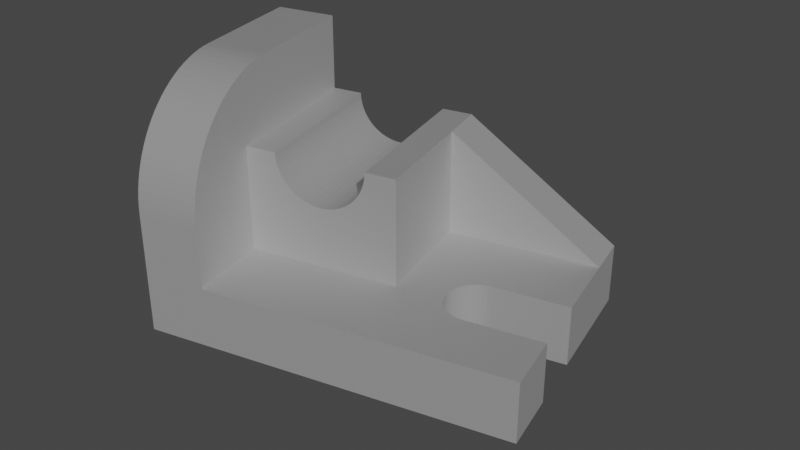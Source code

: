 # Source: Perc.blend  (saved by Blender 3.2.14; exported with 4.5.12 LTS)
import bpy
from mathutils import Matrix  # noqa: F401  (used for matrix-valued properties, if any)

bpy.ops.wm.read_factory_settings(use_empty=True)
scene = bpy.context.scene
scene.name = 'Scene'

# ---- collections
col_collection = bpy.data.collections.new('Collection'); scene.collection.children.link(col_collection)

# ---- materials (node trees are filled in below, after node groups)
mat_material = bpy.data.materials.new('Material')
mat_material.alpha_threshold = 0.0
mat_material.use_transparent_shadow = False
mat_material.line_color = (0.0, 0.0, 0.0, 1.0)

# ---- material node trees
mat_material.use_nodes = True; mat_material.node_tree.nodes.clear()
_N = mat_material.node_tree.nodes; _L = mat_material.node_tree.links
n0 = _N.new('ShaderNodeOutputMaterial'); n0.name = 'Material Output'; n0.location = (300, 300)
n1 = _N.new('ShaderNodeBsdfPrincipled'); n1.name = 'Principled BSDF'; n1.location = (10, 300)
n1.distribution = 'GGX'
n1.subsurface_method = 'RANDOM_WALK_SKIN'
n1.inputs[2].default_value = 0.4
n1.inputs[3].default_value = 1.45
n1.inputs[27].default_value = (0.0, 0.0, 0.0, 1.0)
n1.inputs[28].default_value = 1.0
_L.new(n1.outputs[0], n0.inputs[0])
n0.is_active_output = True

# ---- world
world_world = bpy.data.worlds.new('World'); scene.world = world_world
world_world.use_nodes = True; world_world.node_tree.nodes.clear()
_N = world_world.node_tree.nodes; _L = world_world.node_tree.links
n0 = _N.new('ShaderNodeOutputWorld'); n0.name = 'World Output'; n0.location = (300, 300)
n1 = _N.new('ShaderNodeBackground'); n1.name = 'Background'; n1.location = (10, 300)
n1.inputs[0].default_value = (0.05088, 0.05088, 0.05088, 1.0)
_L.new(n1.outputs[0], n0.inputs[0])
n0.is_active_output = True
world_world.color = (0.05088, 0.05088, 0.05088)
world_world.use_sun_shadow = False
world_world.sun_shadow_jitter_overblur = 0.0

# ---- cameras
cam_camera_001 = bpy.data.cameras.new('Camera.001')
cam_camera_001.display_size = 1000.0

# ---- lights
light_sun = bpy.data.lights.new('Sun', 'SUN')
light_sun.transmission_factor = 0.0
light_sun.energy = 1.0
light_sun.shadow_soft_size = 125.0

# ---- meshes
me_cube = bpy.data.meshes.new('Cube')
me_cube.from_pydata([(48.0, 32.0, 8.0), (48.0, 32.0, -8.0), (48.0, -32.0, 8.0), (48.0, -32.0, -8.0), (-48.0, 32.0, 8.0), (-48.0, 32.0, -8.0), (-48.0, -32.0, 8.0), (-48.0, -32.0, -8.0), (-32.0, 32.0, -8.0), (-32.0, -32.0, 8.0), (-32.0, -32.0, -8.0), (-32.0, 32.0, 8.0), (-48.0, -10.0, -8.0), (-48.0, -10.0, 8.0), (-32.0, -10.0, -8.0), (-32.0, -10.0, 8.0), (8.0, -32.0, -8.0), (8.0, 32.0, 8.0), (8.0, 32.0, -8.0), (8.0, -32.0, 8.0), (8.0, -10.0, 8.0), (8.0, -10.0, -8.0), (-48.0, 20.0, 8.0), (48.0, 20.0, -8.0), (-48.0, 20.0, -8.0), (48.0, 20.0, 8.0), (-32.0, 20.0, -8.0), (8.0, 20.0, -8.0), (8.0, 20.0, 8.0), (-48.0, 20.0, 36.0), (-48.0, 32.0, 36.0), (8.0, 32.0, 36.0), (3.815e-06, -32.0, 8.0), (-32.0, 32.0, 36.0), (-32.0, -10.0, 36.0), (-32.0, 20.0, 36.0), (8.0, -10.0, 36.0), (8.0, 20.0, 36.0), (3.815e-06, 32.0, -8.0), (-48.0, 20.0, 56.0), (-48.0, 32.0, 56.0), (-32.0, 32.0, 56.0), (-32.0, 20.0, 56.0), (-32.0, 0.0, 56.0), (-32.0, -32.0, 24.0), (-32.0, -2.093, 55.93), (-32.0, -4.177, 55.73), (-32.0, -6.243, 55.39), (-32.0, -8.282, 54.91), (-32.0, -10.29, 54.3), (-32.0, -12.25, 53.56), (-32.0, -14.15, 52.7), (-32.0, -16.0, 51.71), (-32.0, -17.78, 50.61), (-32.0, -19.48, 49.39), (-32.0, -21.1, 48.06), (-32.0, -22.63, 46.63), (-32.0, -24.06, 45.1), (-32.0, -25.39, 43.48), (-32.0, -26.61, 41.78), (-32.0, -27.71, 40.0), (-32.0, -28.7, 38.15), (-32.0, -29.56, 36.25), (-32.0, -30.3, 34.29), (-32.0, -30.91, 32.28), (-32.0, -31.39, 30.24), (-32.0, -31.73, 28.18), (-32.0, -31.93, 26.09), (-48.0, -32.0, 24.0), (-48.0, 0.0, 56.0), (-48.0, -31.93, 26.09), (-48.0, -31.73, 28.18), (-48.0, -31.39, 30.24), (-48.0, -30.91, 32.28), (-48.0, -30.3, 34.29), (-48.0, -29.56, 36.25), (-48.0, -28.7, 38.15), (-48.0, -27.71, 40.0), (-48.0, -26.61, 41.78), (-48.0, -25.39, 43.48), (-48.0, -24.06, 45.1), (-48.0, -22.63, 46.63), (-48.0, -21.1, 48.06), (-48.0, -19.48, 49.39), (-48.0, -17.78, 50.61), (-48.0, -16.0, 51.71), (-48.0, -14.15, 52.7), (-48.0, -12.25, 53.56), (-48.0, -10.29, 54.3), (-48.0, -8.282, 54.91), (-48.0, -6.243, 55.39), (-48.0, -4.177, 55.73), (-48.0, -2.093, 55.93), (3.815e-06, -10.0, -8.0), (3.815e-06, -32.0, -8.0), (3.815e-06, 32.0, 8.0), (3.815e-06, -10.0, 8.0), (3.815e-06, 20.0, -8.0), (3.815e-06, 32.0, 36.0), (3.815e-06, -10.0, 36.0), (3.815e-06, 20.0, 36.0), (-24.0, 32.0, -8.0), (-24.0, -32.0, 8.0), (-24.0, -10.0, -8.0), (-24.0, 20.0, -8.0), (-24.0, 32.0, 8.0), (-24.0, -32.0, -8.0), (-24.0, -10.0, 8.0), (-24.0, 32.0, 36.0), (-24.0, -10.0, 36.0), (-24.0, 20.0, 36.0), (8.0, 20.0, 24.0), (8.0, -10.0, 24.0), (-32.0, -10.0, 24.0), (-32.0, -16.0, 8.0), (-32.0, -16.0, -8.0), (8.0, 32.0, 24.0), (-48.0, 20.0, 24.0), (-48.0, 32.0, 24.0), (-32.0, 32.0, 24.0), (48.0, -16.0, 8.0), (-48.0, -16.0, -8.0), (3.815e-06, -10.0, 36.0), (-12.0, -10.0, 24.0), (3.815e-06, -10.0, 12.0), (8.0, -10.0, 24.0), (-0.1027, -10.0, 34.43), (-0.4089, -10.0, 32.89), (-0.9134, -10.0, 31.41), (-1.608, -10.0, 30.0), (-2.48, -10.0, 28.69), (-3.515, -10.0, 27.51), (-4.695, -10.0, 26.48), (-6.0, -10.0, 25.61), (-7.408, -10.0, 24.91), (-8.894, -10.0, 24.41), (-10.43, -10.0, 24.1), (-12.0, -10.0, 24.0), (-24.0, -10.0, 36.0), (-32.0, -10.0, 24.0), (-24.0, -10.0, 12.0), (-13.57, -10.0, 24.1), (-15.11, -10.0, 24.41), (-16.59, -10.0, 24.91), (-18.0, -10.0, 25.61), (-19.31, -10.0, 26.48), (-20.49, -10.0, 27.51), (-21.52, -10.0, 28.69), (-22.39, -10.0, 30.0), (-23.09, -10.0, 31.41), (-23.59, -10.0, 32.89), (-23.9, -10.0, 34.43), (-12.0, 32.0, 24.0), (3.815e-06, 32.0, 36.0), (8.0, 32.0, 24.0), (3.815e-06, 32.0, 12.0), (-10.43, 32.0, 24.1), (-8.894, 32.0, 24.41), (-7.408, 32.0, 24.91), (-6.0, 32.0, 25.61), (-4.695, 32.0, 26.48), (-3.515, 32.0, 27.51), (-2.48, 32.0, 28.69), (-1.608, 32.0, 30.0), (-0.9134, 32.0, 31.41), (-0.4089, 32.0, 32.89), (-0.1027, 32.0, 34.43), (-24.0, 32.0, 36.0), (-12.0, 32.0, 24.0), (-24.0, 32.0, 12.0), (-32.0, 32.0, 24.0), (-23.9, 32.0, 34.43), (-23.59, 32.0, 32.89), (-23.09, 32.0, 31.41), (-22.39, 32.0, 30.0), (-21.52, 32.0, 28.69), (-20.49, 32.0, 27.51), (-19.31, 32.0, 26.48), (-18.0, 32.0, 25.61), (-16.59, 32.0, 24.91), (-15.11, 32.0, 24.41), (-13.57, 32.0, 24.1), (-48.0, -16.0, 8.0), (48.0, -16.0, -8.0), (8.0, -16.0, 8.0), (8.0, -16.0, -8.0), (3.815e-06, -16.0, -8.0), (3.815e-06, -16.0, 8.0), (-24.0, -16.0, -8.0), (-24.0, -16.0, 8.0), (-48.0, 0.0, -8.0), (48.0, 0.0, 8.0), (-32.0, 0.0, -8.0), (8.0, 0.0, -8.0), (8.0, 0.0, 8.0), (-48.0, 0.0, 8.0), (48.0, 0.0, -8.0), (8.0, 0.0, 36.0), (3.815e-06, 0.0, 36.0), (3.815e-06, 0.0, -8.0), (-24.0, 0.0, -8.0), (8.0, 0.0, 24.0), (20.0, -32.0, -8.0), (20.0, 32.0, 8.0), (8.0, 32.0, 36.0), (20.0, 32.0, -8.0), (20.0, -32.0, 8.0), (20.0, 20.0, 8.0), (20.0, 20.0, -8.0), (8.0, 20.0, 36.0), (8.0, -10.0, 36.0), (8.0, 0.0, 36.0), (28.0, -16.0, 8.0), (20.0, -8.0, 8.0), (12.0, -16.0, 8.0), (20.0, -24.0, 8.0), (26.96, -15.93, 8.0), (25.93, -15.73, 8.0), (24.94, -15.39, 8.0), (24.0, -14.93, 8.0), (23.13, -14.35, 8.0), (22.34, -13.66, 8.0), (21.65, -12.87, 8.0), (21.07, -12.0, 8.0), (20.61, -11.06, 8.0), (20.27, -10.07, 8.0), (20.07, -9.044, 8.0), (20.0, -8.0, -8.0), (28.0, -16.0, -8.0), (20.0, -24.0, -8.0), (12.0, -16.0, -8.0), (20.07, -9.044, -8.0), (20.27, -10.07, -8.0), (20.61, -11.06, -8.0), (21.07, -12.0, -8.0), (21.65, -12.87, -8.0), (22.34, -13.66, -8.0), (23.13, -14.35, -8.0), (24.0, -14.93, -8.0), (24.94, -15.39, -8.0), (25.93, -15.73, -8.0), (26.96, -15.93, -8.0), (20.0, -8.0, 8.0), (28.0, 0.0, 8.0), (20.0, 8.0, 8.0), (12.0, 0.0, 8.0), (20.07, -6.956, 8.0), (20.27, -5.929, 8.0), (20.61, -4.939, 8.0), (21.07, -4.0, 8.0), (21.65, -3.13, 8.0), (22.34, -2.343, 8.0), (23.13, -1.653, 8.0), (24.0, -1.072, 8.0), (24.94, -0.609, 8.0), (25.93, -0.2726, 8.0), (26.96, -0.06844, 8.0), (28.0, 0.0, -8.0), (20.0, -8.0, -8.0), (12.0, 0.0, -8.0), (20.0, 8.0, -8.0), (26.96, -0.06844, -8.0), (25.93, -0.2726, -8.0), (24.94, -0.609, -8.0), (24.0, -1.072, -8.0), (23.13, -1.653, -8.0), (22.34, -2.343, -8.0), (21.65, -3.13, -8.0), (21.07, -4.0, -8.0), (20.61, -4.939, -8.0), (20.27, -5.929, -8.0), (20.07, -6.956, -8.0)], [], [(22, 195, 13, 182, 6, 68, 70, 71, 72, 73, 74, 75, 76, 77, 78, 79, 80, 81, 82, 83, 84, 85, 86, 87, 88, 89, 90, 91, 92, 69, 39, 29, 117), (10, 9, 6, 7), (24, 22, 4, 5), (257, 196, 191, 243), (183, 120, 2, 3), (205, 203, 0, 1), (5, 4, 11, 8), (121, 115, 10, 7), (106, 102, 9, 10), (189, 114, 9, 102), (119, 118, 30, 33), (190, 192, 14, 12), (229, 228, 183, 3, 202), (121, 182, 13, 12), (207, 25, 37, 209), (199, 193, 21, 93), (242, 245, 194, 20, 184, 214, 213), (202, 206, 19, 16), (38, 95, 17, 18), (186, 185, 16, 94), (31, 98, 100, 37), (38, 18, 27, 97), (205, 1, 23, 208), (1, 0, 25, 23), (5, 8, 26, 24), (190, 195, 22, 24), (110, 35, 34, 109), (95, 105, 169, 168, 152, 155), (43, 45, 46, 47, 48, 49, 50, 51, 52, 53, 54, 55, 56, 57, 58, 59, 60, 61, 62, 63, 64, 65, 66, 67, 44, 9, 114, 15, 113, 34, 35, 42), (108, 33, 35, 110), (211, 209, 37, 197), (107, 96, 124, 123, 137, 140), (118, 117, 29, 30), (105, 11, 119, 170, 169), (6, 9, 44, 68), (41, 40, 39, 42), (33, 30, 40, 41), (30, 29, 39, 40), (35, 33, 41, 42), (43, 69, 92, 45), (45, 92, 91, 46), (46, 91, 90, 47), (47, 90, 89, 48), (48, 89, 88, 49), (49, 88, 87, 50), (50, 87, 86, 51), (51, 86, 85, 52), (52, 85, 84, 53), (53, 84, 83, 54), (54, 83, 82, 55), (55, 82, 81, 56), (56, 81, 80, 57), (57, 80, 79, 58), (58, 79, 78, 59), (59, 78, 77, 60), (60, 77, 76, 61), (61, 76, 75, 62), (62, 75, 74, 63), (63, 74, 73, 64), (64, 73, 72, 65), (65, 72, 71, 66), (66, 71, 70, 67), (67, 70, 68, 44), (42, 39, 69, 43), (197, 198, 99, 36), (25, 0, 31, 37), (204, 203, 17, 116), (101, 38, 97, 104), (188, 186, 94, 106), (101, 105, 95, 38), (200, 199, 93, 103), (184, 187, 32, 19), (16, 19, 32, 94), (192, 200, 103, 14), (8, 11, 105, 101), (115, 188, 106, 10), (8, 101, 104, 26), (138, 167, 108, 110, 109), (96, 20, 112, 125, 124), (113, 139, 138, 109, 34), (15, 107, 140, 139, 113), (187, 189, 102, 32), (94, 32, 102, 106), (116, 154, 153, 98, 31, 204), (122, 125, 112, 210, 36, 99), (194, 28, 111, 201), (123, 152, 168, 137), (17, 95, 155, 154, 116), (96, 107, 189, 187), (4, 22, 117, 118), (167, 170, 119, 33, 108), (11, 4, 118, 119), (122, 126, 127, 128, 129, 130, 131, 132, 133, 134, 135, 136, 123, 124, 125), (137, 141, 142, 143, 144, 145, 146, 147, 148, 149, 150, 151, 138, 139, 140), (152, 156, 157, 158, 159, 160, 161, 162, 163, 164, 165, 166, 153, 154, 155), (167, 171, 172, 173, 174, 175, 176, 177, 178, 179, 180, 181, 168, 169, 170), (152, 123, 136, 156), (156, 136, 135, 157), (157, 135, 134, 158), (158, 134, 133, 159), (159, 133, 132, 160), (160, 132, 131, 161), (161, 131, 130, 162), (162, 130, 129, 163), (163, 129, 128, 164), (164, 128, 127, 165), (165, 127, 126, 166), (166, 126, 122, 153), (167, 138, 151, 171), (171, 151, 150, 172), (172, 150, 149, 173), (173, 149, 148, 174), (174, 148, 147, 175), (175, 147, 146, 176), (176, 146, 145, 177), (177, 145, 144, 178), (178, 144, 143, 179), (179, 143, 142, 180), (180, 142, 141, 181), (181, 141, 137, 168), (122, 99, 198, 100, 98, 153), (14, 103, 188, 115), (20, 96, 187, 184), (103, 93, 186, 188), (93, 21, 185, 186), (7, 6, 182, 121), (107, 15, 114, 189), (12, 14, 115, 121), (25, 207, 244, 243, 191), (20, 194, 201, 112), (26, 104, 200, 192), (104, 97, 199, 200), (37, 100, 198, 197), (210, 211, 197, 36), (12, 13, 195, 190), (27, 208, 260, 259, 193), (97, 27, 193, 199), (23, 25, 191, 196), (24, 26, 192, 190), (208, 23, 196, 257, 260), (207, 28, 194, 245, 244), (112, 201, 211, 210), (215, 214, 184, 19, 206), (120, 212, 215, 206, 2), (31, 0, 203, 204), (201, 111, 209, 211), (18, 205, 208, 27), (3, 2, 206, 202), (185, 230, 229, 202, 16), (242, 213, 227, 258), (28, 207, 209, 111), (18, 17, 203, 205), (193, 259, 258, 227, 230, 185, 21), (212, 216, 217, 218, 219, 220, 221, 222, 223, 224, 225, 226, 213, 214, 215), (227, 231, 232, 233, 234, 235, 236, 237, 238, 239, 240, 241, 228, 229, 230), (242, 246, 247, 248, 249, 250, 251, 252, 253, 254, 255, 256, 243, 244, 245), (257, 261, 262, 263, 264, 265, 266, 267, 268, 269, 270, 271, 258, 259, 260), (242, 258, 271, 246), (246, 271, 270, 247), (247, 270, 269, 248), (248, 269, 268, 249), (249, 268, 267, 250), (250, 267, 266, 251), (251, 266, 265, 252), (252, 265, 264, 253), (253, 264, 263, 254), (254, 263, 262, 255), (255, 262, 261, 256), (256, 261, 257, 243), (212, 228, 241, 216), (216, 241, 240, 217), (217, 240, 239, 218), (218, 239, 238, 219), (219, 238, 237, 220), (220, 237, 236, 221), (221, 236, 235, 222), (222, 235, 234, 223), (223, 234, 233, 224), (224, 233, 232, 225), (225, 232, 231, 226), (226, 231, 227, 213), (212, 120, 183, 228)])
_uv = me_cube.uv_layers.new(name='UVMap')
_uv.uv.foreach_set('vector', [0.625, 0.25, 0.625, 0.0, 0.625, 0.0, 0.625, 0.0, 0.625, 0.0, 0.625, 0.0, 0.625, 0.0002465, 0.625, 0.00101, 0.625, 0.002321, 0.625, 0.004202, 0.625, 0.006672, 0.625, 0.009746, 0.625, 0.01344, 0.625, 0.01776, 0.625, 0.02272, 0.625, 0.02834, 0.625, 0.03461, 0.625, 0.04153, 0.625, 0.04906, 0.625, 0.05715, 0.625, 0.06573, 0.625, 0.07472, 0.625, 0.08405, 0.625, 0.09365, 0.625, 0.1035, 0.625, 0.1134, 0.625, 0.1235, 0.625, 0.1336, 0.625, 0.1437, 0.625, 0.1538, 0.625, 0.25, 0.625, 0.25, 0.625, 0.25, 0.375, 1.0, 0.625, 1.0, 0.625, 1.0, 0.375, 1.0, 0.375, 0.25, 0.625, 0.25, 0.625, 0.25, 0.375, 0.25, 0.375, 0.75, 0.375, 0.75, 0.625, 0.75, 0.625, 0.75, 0.375, 0.75, 0.625, 0.75, 0.625, 0.75, 0.375, 0.75, 0.375, 0.5, 0.625, 0.5, 0.625, 0.5, 0.375, 0.5, 0.375, 0.25, 0.625, 0.25, 0.625, 0.25, 0.375, 0.25, 0.125, 0.75, 0.125, 0.75, 0.125, 0.75, 0.125, 0.75, 0.375, 1.0, 0.625, 1.0, 0.625, 1.0, 0.375, 1.0, 0.875, 0.75, 0.875, 0.75, 0.875, 0.75, 0.875, 0.75, 0.625, 0.25, 0.625, 0.25, 0.625, 0.25, 0.625, 0.25, 0.125, 0.75, 0.125, 0.75, 0.125, 0.75, 0.125, 0.75, 0.375, 0.75, 0.375, 0.75, 0.375, 0.75, 0.375, 0.75, 0.375, 0.75, 0.375, 0.0, 0.625, 0.0, 0.625, 0.0, 0.375, 0.0, 0.625, 0.5, 0.625, 0.5, 0.875, 0.5, 0.875, 0.5, 0.125, 0.75, 0.125, 0.75, 0.125, 0.75, 0.125, 0.75, 0.625, 0.75, 0.7917, 0.75, 0.875, 0.75, 0.875, 0.75, 0.875, 0.75, 0.7917, 0.75, 0.625, 0.75, 0.375, 0.75, 0.625, 0.75, 0.625, 1.0, 0.375, 1.0, 0.375, 0.25, 0.625, 0.25, 0.625, 0.25, 0.375, 0.25, 0.125, 0.75, 0.125, 0.75, 0.125, 0.75, 0.125, 0.75, 0.875, 0.5, 0.875, 0.5, 0.875, 0.5, 0.875, 0.5, 0.125, 0.5, 0.125, 0.5, 0.125, 0.5, 0.125, 0.5, 0.375, 0.5, 0.375, 0.5, 0.375, 0.5, 0.375, 0.5, 0.375, 0.5, 0.625, 0.5, 0.625, 0.5, 0.375, 0.5, 0.125, 0.5, 0.125, 0.5, 0.125, 0.5, 0.125, 0.5, 0.375, 0.0, 0.625, 0.0, 0.625, 0.25, 0.375, 0.25, 0.875, 0.5, 0.875, 0.5, 0.875, 0.75, 0.875, 0.75, 0.625, 0.25, 0.625, 0.25, 0.625, 0.25, 0.625, 0.25, 0.625, 0.25, 0.625, 0.25, 0.875, 0.5962, 0.875, 0.6063, 0.875, 0.6167, 0.875, 0.6272, 0.875, 0.6378, 0.875, 0.6485, 0.875, 0.6592, 0.875, 0.6698, 0.875, 0.6801, 0.875, 0.6901, 0.875, 0.6995, 0.875, 0.7083, 0.875, 0.7162, 0.875, 0.7231, 0.875, 0.729, 0.875, 0.734, 0.875, 0.7381, 0.875, 0.7415, 0.875, 0.7441, 0.875, 0.7462, 0.875, 0.7477, 0.875, 0.7488, 0.875, 0.7495, 0.875, 0.7499, 0.875, 0.75, 0.875, 0.75, 0.875, 0.75, 0.875, 0.75, 0.875, 0.75, 0.875, 0.75, 0.875, 0.5, 0.875, 0.5, 0.875, 0.5, 0.875, 0.5, 0.875, 0.5, 0.875, 0.5, 0.875, 0.75, 0.875, 0.5, 0.875, 0.5, 0.875, 0.75, 0.875, 0.75, 0.875, 0.75, 0.875, 0.75, 0.875, 0.75, 0.875, 0.75, 0.875, 0.75, 0.625, 0.25, 0.625, 0.25, 0.625, 0.25, 0.625, 0.25, 0.625, 0.25, 0.625, 0.25, 0.625, 0.25, 0.625, 0.25, 0.625, 0.25, 0.625, 1.0, 0.625, 1.0, 0.625, 1.0, 0.625, 1.0, 0.875, 0.5, 0.875, 0.5, 0.875, 0.5, 0.875, 0.5, 0.625, 0.25, 0.625, 0.25, 0.625, 0.25, 0.625, 0.25, 0.625, 0.25, 0.625, 0.25, 0.625, 0.25, 0.625, 0.25, 0.875, 0.5, 0.875, 0.5, 0.875, 0.5, 0.875, 0.5, 0.875, 0.5962, 0.875, 0.5962, 0.875, 0.6062, 0.875, 0.6062, 0.875, 0.6062, 0.875, 0.6062, 0.875, 0.6162, 0.875, 0.6162, 0.875, 0.6162, 0.875, 0.6162, 0.875, 0.6262, 0.875, 0.6262, 0.875, 0.6262, 0.875, 0.6262, 0.875, 0.636, 0.875, 0.636, 0.875, 0.636, 0.875, 0.636, 0.875, 0.6456, 0.875, 0.6456, 0.875, 0.6456, 0.875, 0.6456, 0.875, 0.655, 0.875, 0.655, 0.875, 0.655, 0.875, 0.655, 0.875, 0.6642, 0.875, 0.6642, 0.875, 0.6642, 0.875, 0.6642, 0.875, 0.6731, 0.875, 0.6731, 0.875, 0.6731, 0.875, 0.6731, 0.875, 0.6816, 0.875, 0.6816, 0.875, 0.6816, 0.875, 0.6816, 0.875, 0.6898, 0.875, 0.6898, 0.875, 0.6898, 0.875, 0.6898, 0.875, 0.6976, 0.875, 0.6976, 0.875, 0.6976, 0.875, 0.6976, 0.875, 0.75, 0.875, 0.75, 0.625, 1.0, 0.625, 1.0, 0.625, 1.0, 0.625, 1.0, 0.625, 1.0, 0.625, 1.0, 0.625, 1.0, 0.625, 1.0, 0.625, 1.0, 0.625, 1.0, 0.625, 1.0, 0.625, 1.0, 0.625, 1.0, 0.625, 1.0, 0.625, 1.0, 0.625, 1.0, 0.625, 1.0, 0.625, 1.0, 0.625, 1.0, 0.625, 1.0, 0.625, 1.0, 0.625, 1.0, 0.625, 1.0, 0.625, 1.0, 0.625, 1.0, 0.625, 1.0, 0.625, 1.0, 0.625, 1.0, 0.625, 1.0, 0.625, 1.0, 0.625, 1.0, 0.625, 1.0, 0.625, 1.0, 0.625, 1.0, 0.625, 1.0, 0.625, 1.0, 0.625, 1.0, 0.625, 1.0, 0.625, 1.0, 0.625, 1.0, 0.625, 1.0, 0.625, 1.0, 0.625, 1.0, 0.625, 1.0, 0.625, 1.0, 0.625, 1.0, 0.625, 1.0, 0.625, 1.0, 0.875, 0.5, 0.875, 0.5, 0.875, 0.5962, 0.875, 0.5962, 0.875, 0.75, 0.875, 0.75, 0.875, 0.75, 0.875, 0.75, 0.625, 0.5, 0.625, 0.5, 0.875, 0.5, 0.875, 0.5, 0.625, 0.25, 0.625, 0.5, 0.625, 0.25, 0.625, 0.25, 0.125, 0.5, 0.125, 0.5, 0.125, 0.5, 0.125, 0.5, 0.125, 0.75, 0.125, 0.75, 0.125, 0.75, 0.125, 0.75, 0.375, 0.25, 0.625, 0.25, 0.625, 0.25, 0.375, 0.25, 0.125, 0.75, 0.125, 0.75, 0.125, 0.75, 0.125, 0.75, 0.875, 0.75, 0.875, 0.75, 0.875, 0.75, 0.875, 0.75, 0.375, 1.0, 0.625, 1.0, 0.625, 1.0, 0.375, 1.0, 0.125, 0.75, 0.125, 0.75, 0.125, 0.75, 0.125, 0.75, 0.375, 0.25, 0.625, 0.25, 0.625, 0.25, 0.375, 0.25, 0.125, 0.75, 0.125, 0.75, 0.125, 0.75, 0.125, 0.75, 0.125, 0.5, 0.125, 0.5, 0.125, 0.5, 0.125, 0.5, 0.875, 0.75, 0.875, 0.5, 0.875, 0.5, 0.875, 0.5, 0.875, 0.75, 0.875, 0.75, 0.875, 0.75, 0.875, 0.75, 0.875, 0.75, 0.875, 0.75, 0.875, 0.75, 0.875, 0.75, 0.875, 0.75, 0.875, 0.75, 0.875, 0.75, 0.875, 0.75, 0.875, 0.75, 0.875, 0.75, 0.875, 0.75, 0.875, 0.75, 0.875, 0.75, 0.875, 0.75, 0.875, 0.75, 0.875, 0.75, 0.375, 1.0, 0.625, 1.0, 0.625, 1.0, 0.375, 1.0, 0.625, 0.25, 0.625, 0.25, 0.625, 0.25, 0.625, 0.25, 0.625, 0.25, 0.625, 0.25, 0.875, 0.75, 0.875, 0.75, 0.875, 0.75, 0.875, 0.75, 0.875, 0.75, 0.875, 0.75, 0.875, 0.75, 0.875, 0.5, 0.875, 0.5, 0.875, 0.75, 0.875, 0.75, 0.625, 0.25, 0.625, 0.25, 0.875, 0.75, 0.625, 0.25, 0.625, 0.25, 0.625, 0.25, 0.625, 0.25, 0.625, 0.25, 0.875, 0.75, 0.875, 0.75, 0.875, 0.75, 0.875, 0.75, 0.625, 0.25, 0.625, 0.25, 0.625, 0.25, 0.625, 0.25, 0.625, 0.25, 0.625, 0.25, 0.625, 0.25, 0.625, 0.25, 0.625, 0.25, 0.625, 0.25, 0.625, 0.25, 0.625, 0.25, 0.625, 0.25, 0.875, 0.75, 0.875, 0.75, 0.875, 0.75, 0.875, 0.75, 0.875, 0.75, 0.875, 0.75, 0.875, 0.75, 0.875, 0.75, 0.875, 0.75, 0.875, 0.75, 0.875, 0.75, 0.875, 0.75, 0.875, 0.75, 0.875, 0.75, 0.875, 0.75, 0.875, 0.75, 0.875, 0.75, 0.875, 0.75, 0.875, 0.75, 0.875, 0.75, 0.875, 0.75, 0.875, 0.75, 0.875, 0.75, 0.875, 0.75, 0.875, 0.75, 0.875, 0.75, 0.875, 0.75, 0.875, 0.75, 0.875, 0.75, 0.875, 0.75, 0.625, 0.25, 0.625, 0.25, 0.625, 0.25, 0.625, 0.25, 0.625, 0.25, 0.625, 0.25, 0.625, 0.25, 0.625, 0.25, 0.625, 0.25, 0.625, 0.25, 0.625, 0.25, 0.625, 0.25, 0.625, 0.25, 0.625, 0.25, 0.625, 0.25, 0.625, 0.25, 0.625, 0.25, 0.625, 0.25, 0.625, 0.25, 0.625, 0.25, 0.625, 0.25, 0.625, 0.25, 0.625, 0.25, 0.625, 0.25, 0.625, 0.25, 0.625, 0.25, 0.625, 0.25, 0.625, 0.25, 0.625, 0.25, 0.625, 0.25, 0.625, 0.25, 0.875, 0.75, 0.875, 0.75, 0.625, 0.25, 0.625, 0.25, 0.875, 0.75, 0.875, 0.75, 0.625, 0.25, 0.625, 0.25, 0.875, 0.75, 0.875, 0.75, 0.625, 0.25, 0.625, 0.25, 0.875, 0.75, 0.875, 0.75, 0.625, 0.25, 0.625, 0.25, 0.875, 0.75, 0.875, 0.75, 0.625, 0.25, 0.625, 0.25, 0.875, 0.75, 0.875, 0.75, 0.625, 0.25, 0.625, 0.25, 0.875, 0.75, 0.875, 0.75, 0.7228, 0.3478, 0.7228, 0.3478, 0.875, 0.75, 0.875, 0.75, 0.75, 0.375, 0.75, 0.375, 0.875, 0.75, 0.875, 0.75, 0.7793, 0.4043, 0.7793, 0.4043, 0.875, 0.75, 0.875, 0.75, 0.8103, 0.4353, 0.8103, 0.4353, 0.875, 0.75, 0.875, 0.75, 0.8424, 0.4674, 0.8424, 0.4674, 0.875, 0.75, 0.875, 0.75, 0.875, 0.5, 0.875, 0.5, 0.875, 0.75, 0.875, 0.75, 0.8424, 0.4674, 0.8424, 0.4674, 0.875, 0.75, 0.875, 0.75, 0.8103, 0.4353, 0.8103, 0.4353, 0.875, 0.75, 0.875, 0.75, 0.7793, 0.4043, 0.7793, 0.4043, 0.875, 0.75, 0.875, 0.75, 0.75, 0.375, 0.75, 0.375, 0.875, 0.75, 0.875, 0.75, 0.7228, 0.3478, 0.7228, 0.3478, 0.875, 0.75, 0.875, 0.75, 0.625, 0.25, 0.625, 0.25, 0.875, 0.75, 0.875, 0.75, 0.625, 0.25, 0.625, 0.25, 0.875, 0.75, 0.875, 0.75, 0.625, 0.25, 0.625, 0.25, 0.875, 0.75, 0.875, 0.75, 0.625, 0.25, 0.625, 0.25, 0.875, 0.75, 0.875, 0.75, 0.625, 0.25, 0.625, 0.25, 0.875, 0.75, 0.875, 0.75, 0.625, 0.25, 0.625, 0.25, 0.875, 0.75, 0.875, 0.75, 0.625, 0.25, 0.875, 0.75, 0.875, 0.75, 0.875, 0.75, 0.875, 0.75, 0.875, 0.75, 0.875, 0.75, 0.125, 0.75, 0.125, 0.75, 0.125, 0.75, 0.125, 0.75, 0.875, 0.75, 0.875, 0.75, 0.875, 0.75, 0.875, 0.75, 0.125, 0.75, 0.125, 0.75, 0.125, 0.75, 0.125, 0.75, 0.125, 0.75, 0.125, 0.75, 0.125, 0.75, 0.125, 0.75, 0.375, 0.0, 0.625, 0.0, 0.625, 0.0, 0.375, 0.0, 0.875, 0.75, 0.875, 0.75, 0.875, 0.75, 0.875, 0.75, 0.125, 0.75, 0.125, 0.75, 0.125, 0.75, 0.125, 0.75, 0.625, 0.5, 0.625, 0.5, 0.625, 0.65, 0.625, 0.75, 0.625, 0.75, 0.875, 0.75, 0.875, 0.75, 0.875, 0.75, 0.875, 0.75, 0.125, 0.5, 0.125, 0.5, 0.125, 0.75, 0.125, 0.75, 0.125, 0.5, 0.125, 0.5, 0.125, 0.75, 0.125, 0.75, 0.875, 0.5, 0.875, 0.5, 0.875, 0.75, 0.875, 0.75, 0.875, 0.75, 0.875, 0.75, 0.875, 0.75, 0.875, 0.75, 0.375, 0.0, 0.625, 0.0, 0.625, 0.0, 0.375, 0.0, 0.125, 0.5, 0.375, 0.5, 0.375, 0.65, 0.2083, 0.75, 0.125, 0.75, 0.125, 0.5, 0.125, 0.5, 0.125, 0.75, 0.125, 0.75, 0.375, 0.5, 0.625, 0.5, 0.625, 0.75, 0.375, 0.75, 0.125, 0.5, 0.125, 0.5, 0.125, 0.75, 0.125, 0.75, 0.375, 0.5, 0.375, 0.5, 0.375, 0.75, 0.375, 0.75, 0.375, 0.65, 0.625, 0.5, 0.875, 0.5, 0.875, 0.75, 0.7917, 0.75, 0.625, 0.65, 0.875, 0.75, 0.875, 0.75, 0.875, 0.75, 0.875, 0.75, 0.625, 0.75, 0.7917, 0.75, 0.875, 0.75, 0.875, 0.75, 0.625, 0.75, 0.625, 0.75, 0.625, 0.75, 0.625, 0.75, 0.625, 0.75, 0.625, 0.75, 0.625, 0.25, 0.625, 0.5, 0.625, 0.5, 0.625, 0.25, 0.875, 0.75, 0.875, 0.5, 0.875, 0.5, 0.875, 0.75, 0.125, 0.5, 0.375, 0.5, 0.375, 0.5, 0.125, 0.5, 0.375, 0.75, 0.625, 0.75, 0.625, 0.75, 0.375, 0.75, 0.125, 0.75, 0.2083, 0.75, 0.375, 0.75, 0.375, 0.75, 0.125, 0.75, 0.625, 0.75, 0.625, 0.75, 0.375, 0.75, 0.375, 0.75, 0.875, 0.5, 0.625, 0.5, 0.875, 0.5, 0.875, 0.5, 0.375, 0.25, 0.625, 0.25, 0.625, 0.5, 0.375, 0.5, 0.125, 0.75, 0.2083, 0.75, 0.375, 0.75, 0.375, 0.75, 0.2083, 0.75, 0.125, 0.75, 0.125, 0.75, 0.625, 0.75, 0.625, 0.75, 0.625, 0.75, 0.625, 0.75, 0.625, 0.75, 0.625, 0.75, 0.625, 0.75, 0.625, 0.75, 0.625, 0.75, 0.625, 0.75, 0.625, 0.75, 0.625, 0.75, 0.625, 0.75, 0.7917, 0.75, 0.625, 0.75, 0.375, 0.75, 0.375, 0.75, 0.375, 0.75, 0.375, 0.75, 0.375, 0.75, 0.375, 0.75, 0.375, 0.75, 0.375, 0.75, 0.375, 0.75, 0.375, 0.75, 0.375, 0.75, 0.375, 0.75, 0.375, 0.75, 0.375, 0.75, 0.2083, 0.75, 0.625, 0.75, 0.625, 0.75, 0.625, 0.75, 0.625, 0.75, 0.625, 0.75, 0.625, 0.75, 0.625, 0.75, 0.625, 0.75, 0.625, 0.75, 0.625, 0.75, 0.625, 0.75, 0.625, 0.75, 0.625, 0.75, 0.625, 0.65, 0.7917, 0.75, 0.375, 0.75, 0.375, 0.75, 0.375, 0.75, 0.375, 0.75, 0.375, 0.75, 0.375, 0.75, 0.375, 0.75, 0.375, 0.75, 0.375, 0.75, 0.375, 0.75, 0.375, 0.75, 0.375, 0.75, 0.375, 0.75, 0.2083, 0.75, 0.375, 0.65, 0.625, 0.75, 0.375, 0.75, 0.375, 0.75, 0.625, 0.75, 0.625, 0.75, 0.375, 0.75, 0.375, 0.75, 0.625, 0.75, 0.625, 0.75, 0.375, 0.75, 0.375, 0.75, 0.625, 0.75, 0.625, 0.75, 0.375, 0.75, 0.375, 0.75, 0.625, 0.75, 0.625, 0.75, 0.375, 0.75, 0.375, 0.75, 0.625, 0.75, 0.625, 0.75, 0.375, 0.75, 0.375, 0.75, 0.625, 0.75, 0.625, 0.75, 0.375, 0.75, 0.375, 0.75, 0.625, 0.75, 0.625, 0.75, 0.375, 0.75, 0.375, 0.75, 0.625, 0.75, 0.625, 0.75, 0.375, 0.75, 0.375, 0.75, 0.625, 0.75, 0.625, 0.75, 0.375, 0.75, 0.375, 0.75, 0.625, 0.75, 0.625, 0.75, 0.375, 0.75, 0.375, 0.75, 0.625, 0.75, 0.625, 0.75, 0.375, 0.75, 0.375, 0.75, 0.625, 0.75, 0.625, 0.75, 0.375, 0.75, 0.375, 0.75, 0.625, 0.75, 0.625, 0.75, 0.375, 0.75, 0.375, 0.75, 0.625, 0.75, 0.625, 0.75, 0.375, 0.75, 0.375, 0.75, 0.625, 0.75, 0.625, 0.75, 0.375, 0.75, 0.375, 0.75, 0.625, 0.75, 0.625, 0.75, 0.375, 0.75, 0.375, 0.75, 0.625, 0.75, 0.625, 0.75, 0.375, 0.75, 0.375, 0.75, 0.625, 0.75, 0.625, 0.75, 0.375, 0.75, 0.375, 0.75, 0.625, 0.75, 0.625, 0.75, 0.375, 0.75, 0.375, 0.75, 0.625, 0.75, 0.625, 0.75, 0.375, 0.75, 0.375, 0.75, 0.625, 0.75, 0.625, 0.75, 0.375, 0.75, 0.375, 0.75, 0.625, 0.75, 0.625, 0.75, 0.375, 0.75, 0.375, 0.75, 0.625, 0.75, 0.625, 0.75, 0.375, 0.75, 0.375, 0.75, 0.625, 0.75, 0.625, 0.75, 0.625, 0.75, 0.375, 0.75, 0.375, 0.75])
me_cube.materials.append(mat_material)
me_cube.use_mirror_vertex_groups = False
me_cube.update()

# ---- objects
ob_cube = bpy.data.objects.new('Cube', me_cube)
ob_camera = bpy.data.objects.new('Camera', cam_camera_001)
ob_sun = bpy.data.objects.new('Sun', light_sun)

# ---- transforms, parenting, visibility, modifiers, constraints
ob_cube.location = (0.0, 0.0, 0.0)
ob_cube.lock_rotations_4d = False
ob_cube.empty_display_type = 'ARROWS'
ob_cube.lineart.crease_threshold = 0.0
ob_camera.location = (110.1, -208.4, 146.0)
ob_camera.rotation_euler = (1.072, 3.164e-06, 0.4712)
ob_sun.location = (45.07, -81.38, 94.97)
ob_sun.rotation_euler = (0.8924, 0.5268, 0.2341)
ob_sun.scale = (6.745, 6.745, 6.745)

# ---- collection membership
col_collection.objects.link(ob_cube)
col_collection.objects.link(ob_camera)
col_collection.objects.link(ob_sun)

# ---- scene / render settings (as saved in the file)
scene.camera = ob_camera
scene.frame_start = 1; scene.frame_end = 250; scene.frame_set(1)
scene.render.engine = 'BLENDER_EEVEE_NEXT'
scene.cycles.sampling_pattern = 'TABULATED_SOBOL'
scene.cycles.use_light_tree = False
scene.view_settings.view_transform = 'Filmic'
scene.unit_settings.scale_length = 0.001
bpy.context.view_layer.update()
